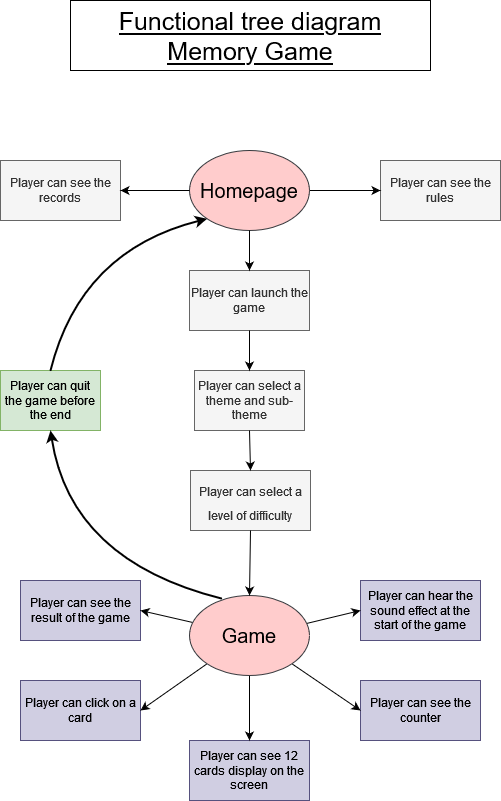

The diagram above was exported from draw.io. Its source (the exported page's mxGraphModel, read from the mxfile embedded in the PNG):
<mxGraphModel dx="1038" dy="1664" grid="1" gridSize="10" guides="1" tooltips="1" connect="1" arrows="1" fold="1" page="1" pageScale="1" pageWidth="827" pageHeight="1169" math="0" shadow="0">
  <root>
    <mxCell id="0" />
    <mxCell id="1" parent="0" />
    <mxCell id="ly1DxmOUH6NAmb91HjAa-1" value="Homepage" style="ellipse;whiteSpace=wrap;html=1;fontSize=20;fillColor=#ffcccc;strokeColor=#36393d;fontColor=default;" parent="1" vertex="1">
      <mxGeometry x="299" y="120" width="120" height="80" as="geometry" />
    </mxCell>
    <mxCell id="ly1DxmOUH6NAmb91HjAa-2" value="Player can click on a card" style="rounded=0;whiteSpace=wrap;html=1;strokeColor=#56517e;fillColor=#d0cee2;fontColor=default;" parent="1" vertex="1">
      <mxGeometry x="130" y="650" width="120" height="60" as="geometry" />
    </mxCell>
    <mxCell id="ly1DxmOUH6NAmb91HjAa-3" value="Player can see the counter" style="rounded=0;whiteSpace=wrap;html=1;strokeColor=#56517e;fillColor=#d0cee2;fontColor=default;" parent="1" vertex="1">
      <mxGeometry x="470" y="650" width="120" height="60" as="geometry" />
    </mxCell>
    <mxCell id="ly1DxmOUH6NAmb91HjAa-4" value="Player can launch the game" style="rounded=0;whiteSpace=wrap;html=1;fontColor=#333333;strokeColor=#666666;fillColor=#f5f5f5;" parent="1" vertex="1">
      <mxGeometry x="299" y="240" width="120" height="60" as="geometry" />
    </mxCell>
    <mxCell id="ly1DxmOUH6NAmb91HjAa-5" value="Player can see the rules" style="rounded=0;whiteSpace=wrap;html=1;fontColor=#333333;strokeColor=#666666;fillColor=#f5f5f5;" parent="1" vertex="1">
      <mxGeometry x="490" y="130" width="120" height="60" as="geometry" />
    </mxCell>
    <mxCell id="ly1DxmOUH6NAmb91HjAa-6" value="Player can select a theme and sub-theme" style="rounded=0;whiteSpace=wrap;html=1;fontColor=#333333;strokeColor=#666666;fillColor=#f5f5f5;" parent="1" vertex="1">
      <mxGeometry x="304" y="340" width="110" height="60" as="geometry" />
    </mxCell>
    <mxCell id="ly1DxmOUH6NAmb91HjAa-7" value="Player can see 12 cards display on the screen" style="rounded=0;whiteSpace=wrap;html=1;strokeColor=#56517e;fillColor=#d0cee2;fontColor=default;" parent="1" vertex="1">
      <mxGeometry x="299" y="710" width="120" height="60" as="geometry" />
    </mxCell>
    <mxCell id="ly1DxmOUH6NAmb91HjAa-8" value="&lt;font style=&quot;font-size: 12px&quot;&gt;Player can select a level of difficulty&lt;br&gt;&lt;/font&gt;" style="rounded=0;whiteSpace=wrap;html=1;fontSize=20;fontColor=#333333;strokeColor=#666666;fillColor=#f5f5f5;" parent="1" vertex="1">
      <mxGeometry x="300" y="440" width="120" height="60" as="geometry" />
    </mxCell>
    <mxCell id="ly1DxmOUH6NAmb91HjAa-9" value="Player can see the result of the game" style="rounded=0;whiteSpace=wrap;html=1;fontSize=12;strokeColor=#56517e;fillColor=#d0cee2;fontColor=default;" parent="1" vertex="1">
      <mxGeometry x="130" y="550" width="120" height="60" as="geometry" />
    </mxCell>
    <mxCell id="ly1DxmOUH6NAmb91HjAa-11" value="" style="endArrow=classic;html=1;rounded=0;fontSize=12;fontColor=default;strokeColor=default;labelBackgroundColor=default;exitX=0.5;exitY=1;exitDx=0;exitDy=0;" parent="1" source="ly1DxmOUH6NAmb91HjAa-1" target="ly1DxmOUH6NAmb91HjAa-4" edge="1">
      <mxGeometry width="50" height="50" relative="1" as="geometry">
        <mxPoint x="450" y="270" as="sourcePoint" />
        <mxPoint x="440" y="250" as="targetPoint" />
      </mxGeometry>
    </mxCell>
    <mxCell id="ly1DxmOUH6NAmb91HjAa-12" value="" style="endArrow=classic;html=1;rounded=0;labelBackgroundColor=default;fontSize=12;fontColor=default;strokeColor=default;entryX=0.5;entryY=0;entryDx=0;entryDy=0;exitX=0.5;exitY=1;exitDx=0;exitDy=0;" parent="1" source="ly1DxmOUH6NAmb91HjAa-4" target="ly1DxmOUH6NAmb91HjAa-6" edge="1">
      <mxGeometry width="50" height="50" relative="1" as="geometry">
        <mxPoint x="390" y="300" as="sourcePoint" />
        <mxPoint x="440" y="250" as="targetPoint" />
      </mxGeometry>
    </mxCell>
    <mxCell id="ly1DxmOUH6NAmb91HjAa-13" value="" style="endArrow=classic;html=1;rounded=0;labelBackgroundColor=default;fontSize=12;fontColor=default;strokeColor=default;entryX=1;entryY=0.5;entryDx=0;entryDy=0;exitX=0;exitY=1;exitDx=0;exitDy=0;" parent="1" source="Xmi68faYUmhXqdS_8fo8-1" target="ly1DxmOUH6NAmb91HjAa-2" edge="1">
      <mxGeometry width="50" height="50" relative="1" as="geometry">
        <mxPoint x="390" y="300" as="sourcePoint" />
        <mxPoint x="440" y="250" as="targetPoint" />
      </mxGeometry>
    </mxCell>
    <mxCell id="ly1DxmOUH6NAmb91HjAa-14" value="" style="endArrow=classic;html=1;rounded=0;labelBackgroundColor=default;fontSize=12;fontColor=default;strokeColor=default;entryX=0;entryY=0.5;entryDx=0;entryDy=0;exitX=1;exitY=1;exitDx=0;exitDy=0;" parent="1" edge="1" target="ly1DxmOUH6NAmb91HjAa-3" source="Xmi68faYUmhXqdS_8fo8-1">
      <mxGeometry width="50" height="50" relative="1" as="geometry">
        <mxPoint x="340" y="349" as="sourcePoint" />
        <mxPoint x="298.96000000000004" y="459" as="targetPoint" />
      </mxGeometry>
    </mxCell>
    <mxCell id="ly1DxmOUH6NAmb91HjAa-15" value="" style="endArrow=classic;html=1;rounded=0;labelBackgroundColor=default;fontSize=12;fontColor=default;strokeColor=default;entryX=0.5;entryY=0;entryDx=0;entryDy=0;exitX=0.5;exitY=1;exitDx=0;exitDy=0;" parent="1" target="ly1DxmOUH6NAmb91HjAa-8" edge="1" source="ly1DxmOUH6NAmb91HjAa-6">
      <mxGeometry width="50" height="50" relative="1" as="geometry">
        <mxPoint x="400" y="341" as="sourcePoint" />
        <mxPoint x="448" y="373" as="targetPoint" />
      </mxGeometry>
    </mxCell>
    <mxCell id="ly1DxmOUH6NAmb91HjAa-16" value="" style="endArrow=classic;html=1;rounded=0;labelBackgroundColor=default;fontSize=12;fontColor=default;strokeColor=default;exitX=1;exitY=0.5;exitDx=0;exitDy=0;" parent="1" source="ly1DxmOUH6NAmb91HjAa-1" target="ly1DxmOUH6NAmb91HjAa-5" edge="1">
      <mxGeometry width="50" height="50" relative="1" as="geometry">
        <mxPoint x="390" y="300" as="sourcePoint" />
        <mxPoint x="440" y="250" as="targetPoint" />
      </mxGeometry>
    </mxCell>
    <mxCell id="ly1DxmOUH6NAmb91HjAa-17" value="" style="endArrow=classic;html=1;rounded=0;labelBackgroundColor=default;fontSize=12;fontColor=default;strokeColor=default;entryX=1;entryY=0.5;entryDx=0;entryDy=0;" parent="1" source="Xmi68faYUmhXqdS_8fo8-1" target="ly1DxmOUH6NAmb91HjAa-9" edge="1">
      <mxGeometry width="50" height="50" relative="1" as="geometry">
        <mxPoint x="390" y="300" as="sourcePoint" />
        <mxPoint x="440" y="250" as="targetPoint" />
      </mxGeometry>
    </mxCell>
    <mxCell id="ly1DxmOUH6NAmb91HjAa-18" value="" style="endArrow=classic;html=1;rounded=0;labelBackgroundColor=default;fontSize=12;fontColor=default;strokeColor=default;entryX=0.5;entryY=0;entryDx=0;entryDy=0;exitX=0.5;exitY=1;exitDx=0;exitDy=0;" parent="1" target="ly1DxmOUH6NAmb91HjAa-7" edge="1" source="Xmi68faYUmhXqdS_8fo8-1">
      <mxGeometry width="50" height="50" relative="1" as="geometry">
        <mxPoint x="359" y="640" as="sourcePoint" />
        <mxPoint x="440" y="250" as="targetPoint" />
      </mxGeometry>
    </mxCell>
    <mxCell id="ly1DxmOUH6NAmb91HjAa-19" value="&lt;div&gt;Functional tree diagram&lt;/div&gt;&lt;div&gt;Memory Game&lt;br&gt;&lt;/div&gt;" style="rounded=0;whiteSpace=wrap;html=1;fontSize=25;fillColor=none;fontStyle=4" parent="1" vertex="1">
      <mxGeometry x="180" y="-30" width="360" height="70" as="geometry" />
    </mxCell>
    <mxCell id="J8CyFttdO6INHRh6af6_-1" value="Player can hear the sound effect at the start of the game" style="rounded=0;whiteSpace=wrap;html=1;fillColor=#d0cee2;strokeColor=#56517e;" parent="1" vertex="1">
      <mxGeometry x="470" y="550" width="120" height="60" as="geometry" />
    </mxCell>
    <mxCell id="J8CyFttdO6INHRh6af6_-2" value="Player can quit the game before the end" style="rounded=0;whiteSpace=wrap;html=1;fillColor=#d5e8d4;strokeColor=#82b366;" parent="1" vertex="1">
      <mxGeometry x="110" y="340" width="100" height="60" as="geometry" />
    </mxCell>
    <mxCell id="J8CyFttdO6INHRh6af6_-3" value="" style="endArrow=classic;html=1;entryX=0.5;entryY=1;entryDx=0;entryDy=0;exitX=0.267;exitY=0.038;exitDx=0;exitDy=0;exitPerimeter=0;strokeColor=#000000;strokeWidth=2;curved=1;" parent="1" source="Xmi68faYUmhXqdS_8fo8-1" edge="1" target="J8CyFttdO6INHRh6af6_-2">
      <mxGeometry width="50" height="50" relative="1" as="geometry">
        <mxPoint x="340" y="530" as="sourcePoint" />
        <mxPoint x="300" y="160" as="targetPoint" />
        <Array as="points">
          <mxPoint x="180" y="530" />
        </Array>
      </mxGeometry>
    </mxCell>
    <mxCell id="J8CyFttdO6INHRh6af6_-4" value="" style="endArrow=classic;html=1;rounded=0;entryX=0;entryY=0.5;entryDx=0;entryDy=0;exitX=0.975;exitY=0.35;exitDx=0;exitDy=0;exitPerimeter=0;" parent="1" source="Xmi68faYUmhXqdS_8fo8-1" target="J8CyFttdO6INHRh6af6_-1" edge="1">
      <mxGeometry width="50" height="50" relative="1" as="geometry">
        <mxPoint x="390" y="380" as="sourcePoint" />
        <mxPoint x="440" y="330" as="targetPoint" />
      </mxGeometry>
    </mxCell>
    <mxCell id="Xmi68faYUmhXqdS_8fo8-1" value="Game" style="ellipse;whiteSpace=wrap;html=1;fontSize=20;fillColor=#ffcccc;strokeColor=#36393d;fontColor=default;" vertex="1" parent="1">
      <mxGeometry x="299" y="565" width="120" height="80" as="geometry" />
    </mxCell>
    <mxCell id="Xmi68faYUmhXqdS_8fo8-2" value="Player can see the records" style="rounded=0;whiteSpace=wrap;html=1;fontColor=#333333;strokeColor=#666666;fillColor=#f5f5f5;" vertex="1" parent="1">
      <mxGeometry x="110" y="130" width="120" height="60" as="geometry" />
    </mxCell>
    <mxCell id="Xmi68faYUmhXqdS_8fo8-3" value="" style="endArrow=classic;html=1;rounded=0;labelBackgroundColor=default;fontSize=12;fontColor=default;strokeColor=default;exitX=0;exitY=0.5;exitDx=0;exitDy=0;entryX=1;entryY=0.5;entryDx=0;entryDy=0;" edge="1" parent="1" source="ly1DxmOUH6NAmb91HjAa-1" target="Xmi68faYUmhXqdS_8fo8-2">
      <mxGeometry width="50" height="50" relative="1" as="geometry">
        <mxPoint x="228" y="189" as="sourcePoint" />
        <mxPoint x="299" y="189" as="targetPoint" />
      </mxGeometry>
    </mxCell>
    <mxCell id="Xmi68faYUmhXqdS_8fo8-4" value="" style="endArrow=classic;html=1;entryX=0;entryY=1;entryDx=0;entryDy=0;exitX=0.5;exitY=0;exitDx=0;exitDy=0;strokeColor=#000000;strokeWidth=2;curved=1;" edge="1" parent="1" source="J8CyFttdO6INHRh6af6_-2" target="ly1DxmOUH6NAmb91HjAa-1">
      <mxGeometry width="50" height="50" relative="1" as="geometry">
        <mxPoint x="130" y="460" as="sourcePoint" />
        <mxPoint x="180" y="410" as="targetPoint" />
        <Array as="points">
          <mxPoint x="190" y="220" />
        </Array>
      </mxGeometry>
    </mxCell>
    <mxCell id="Xmi68faYUmhXqdS_8fo8-5" value="" style="endArrow=classic;html=1;rounded=0;entryX=0.5;entryY=0;entryDx=0;entryDy=0;exitX=0.5;exitY=1;exitDx=0;exitDy=0;" edge="1" parent="1" source="ly1DxmOUH6NAmb91HjAa-8" target="Xmi68faYUmhXqdS_8fo8-1">
      <mxGeometry width="50" height="50" relative="1" as="geometry">
        <mxPoint x="390" y="610" as="sourcePoint" />
        <mxPoint x="440" y="560" as="targetPoint" />
      </mxGeometry>
    </mxCell>
  </root>
</mxGraphModel>